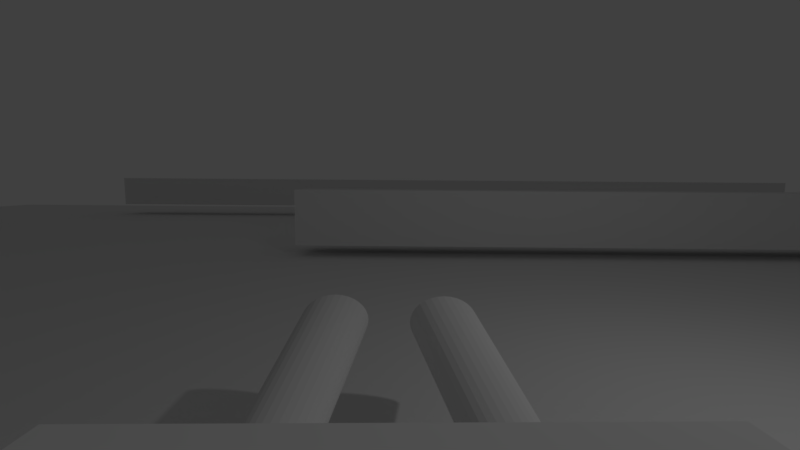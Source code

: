 # Source: Skelerebels.blend  (saved by Blender 2.79.0; exported with 4.5.12 LTS)
import bpy
from mathutils import Matrix  # noqa: F401  (used for matrix-valued properties, if any)

bpy.ops.wm.read_factory_settings(use_empty=True)
scene = bpy.context.scene
scene.name = 'Scene'

# ---- collections
col_collection_1 = bpy.data.collections.new('Collection 1'); scene.collection.children.link(col_collection_1)

# ---- materials (node trees are filled in below, after node groups)
mat_material = bpy.data.materials.new('Material')
mat_material.alpha_threshold = 0.0
mat_material.use_transparent_shadow = False
mat_material.roughness = 0.5
mat_material.line_color = (0.0, 0.0, 0.0, 1.0)

# ---- material node trees

# ---- world
world_world = bpy.data.worlds.new('World'); scene.world = world_world
world_world.color = (0.05088, 0.05088, 0.05088)
world_world.use_sun_shadow = False
world_world.sun_shadow_jitter_overblur = 0.0
world_world.cycles.sampling_method = 'MANUAL'

# ---- cameras
cam_camera = bpy.data.cameras.new('Camera')
cam_camera.clip_end = 100.0
cam_camera.lens = 16.0
cam_camera.sensor_width = 32.0
cam_camera.sensor_height = 18.0
cam_camera.ortho_scale = 7.314
cam_camera.lens_unit = 'FOV'
cam_camera.dof.focus_distance = 0.0
cam_camera.dof.aperture_fstop = 128.0

# ---- lights
light_lamp = bpy.data.lights.new('Lamp', 'POINT')
light_lamp.transmission_factor = 0.0
light_lamp.cutoff_distance = 30.0
light_lamp.energy = 100.0
light_lamp.shadow_buffer_clip_start = 1.001
light_lamp.shadow_soft_size = 0.1
light_lamp.shadow_maximum_resolution = 0.006
light_lamp.use_absolute_resolution = True

# ---- meshes
me_plane_001 = bpy.data.meshes.new('Plane.001')
me_plane_001.from_pydata([(-1.0, -1.0, 0.0), (1.0, -1.0, 0.0), (-1.0, 1.0, 0.0), (1.0, 1.0, 0.0)], [], [(0, 1, 3, 2)])
me_plane_001.use_remesh_preserve_volume = False
me_plane_001.use_remesh_preserve_attributes = False
me_plane_001.use_mirror_vertex_groups = False
me_plane_001.update()
me_cube_001 = bpy.data.meshes.new('Cube.001')
me_cube_001.from_pydata([(-1.0, -1.0, -1.0), (-1.0, -1.0, 1.0), (-1.0, 1.0, -1.0), (-1.0, 1.0, 1.0), (1.0, -1.0, -1.0), (1.0, -1.0, 1.0), (1.0, 1.0, -1.0), (1.0, 1.0, 1.0)], [], [(0, 1, 3, 2), (2, 3, 7, 6), (6, 7, 5, 4), (4, 5, 1, 0), (2, 6, 4, 0), (7, 3, 1, 5)])
me_cube_001.use_remesh_preserve_volume = False
me_cube_001.use_remesh_preserve_attributes = False
me_cube_001.use_mirror_vertex_groups = False
me_cube_001.update()
me_cube_002 = bpy.data.meshes.new('Cube.002')
me_cube_002.from_pydata([(-1.0, -1.0, -1.0), (-1.0, -1.0, 1.0), (-1.0, 1.0, -1.0), (-1.0, 1.0, 1.0), (1.0, -1.0, -1.0), (1.0, -1.0, 1.0), (1.0, 1.0, -1.0), (1.0, 1.0, 1.0)], [], [(0, 1, 3, 2), (2, 3, 7, 6), (6, 7, 5, 4), (4, 5, 1, 0), (2, 6, 4, 0), (7, 3, 1, 5)])
me_cube_002.use_remesh_preserve_volume = False
me_cube_002.use_remesh_preserve_attributes = False
me_cube_002.use_mirror_vertex_groups = False
me_cube_002.update()
me_cube_003 = bpy.data.meshes.new('Cube.003')
me_cube_003.from_pydata([(-1.0, -1.0, -1.0), (-1.0, -1.0, 1.0), (-1.0, 1.0, -1.0), (-1.0, 1.0, 1.0), (1.0, -1.0, -1.0), (1.0, -1.0, 1.0), (1.0, 1.0, -1.0), (1.0, 1.0, 1.0)], [], [(0, 1, 3, 2), (2, 3, 7, 6), (6, 7, 5, 4), (4, 5, 1, 0), (2, 6, 4, 0), (7, 3, 1, 5)])
me_cube_003.use_remesh_preserve_volume = False
me_cube_003.use_remesh_preserve_attributes = False
me_cube_003.use_mirror_vertex_groups = False
me_cube_003.update()
me_cube_004 = bpy.data.meshes.new('Cube.004')
me_cube_004.from_pydata([(-1.0, -1.0, -1.0), (-1.0, -1.0, 1.0), (-1.0, 1.0, -1.0), (-1.0, 1.0, 1.0), (1.0, -1.0, -1.0), (1.0, -1.0, 1.0), (1.0, 1.0, -1.0), (1.0, 1.0, 1.0)], [], [(0, 1, 3, 2), (2, 3, 7, 6), (6, 7, 5, 4), (4, 5, 1, 0), (2, 6, 4, 0), (7, 3, 1, 5)])
me_cube_004.use_remesh_preserve_volume = False
me_cube_004.use_remesh_preserve_attributes = False
me_cube_004.use_mirror_vertex_groups = False
me_cube_004.update()
me_cube_005 = bpy.data.meshes.new('Cube.005')
me_cube_005.from_pydata([(-1.0, -1.0, -1.0), (-1.0, -1.0, 1.0), (-1.0, 1.0, -1.0), (-1.0, 1.0, 1.0), (1.0, -1.0, -1.0), (1.0, -1.0, 1.0), (1.0, 1.0, -1.0), (1.0, 1.0, 1.0)], [], [(0, 1, 3, 2), (2, 3, 7, 6), (6, 7, 5, 4), (4, 5, 1, 0), (2, 6, 4, 0), (7, 3, 1, 5)])
me_cube_005.use_remesh_preserve_volume = False
me_cube_005.use_remesh_preserve_attributes = False
me_cube_005.use_mirror_vertex_groups = False
me_cube_005.update()
me_cube = bpy.data.meshes.new('Cube')
me_cube.from_pydata([(1.0, 1.0, -1.0), (1.0, -1.0, -1.0), (-1.0, -1.0, -1.0), (-1.0, 1.0, -1.0), (1.0, 1.0, 1.0), (1.0, -1.0, 1.0), (-1.0, -1.0, 1.0), (-1.0, 1.0, 1.0)], [], [(0, 1, 2, 3), (4, 7, 6, 5), (0, 4, 5, 1), (1, 5, 6, 2), (2, 6, 7, 3), (4, 0, 3, 7)])
_ca = me_cube.color_attributes.new('Col', 'BYTE_COLOR', 'CORNER')
_ca.data.foreach_set('color', [1.0, 1.0, 1.0, 1.0, 1.0, 1.0, 1.0, 1.0, 1.0, 1.0, 1.0, 1.0, 1.0, 1.0, 1.0, 1.0, 0.0356, 0.0, 1.0, 1.0, 0.0356, 0.0, 1.0, 1.0, 0.0356, 0.0, 1.0, 1.0, 0.0356, 0.0, 1.0, 1.0, 0.0356, 0.0, 1.0, 1.0, 0.0356, 0.0, 1.0, 1.0, 0.0356, 0.0, 1.0, 1.0, 0.0356, 0.0, 1.0, 1.0, 0.0356, 0.0, 1.0, 1.0, 0.0356, 0.0, 1.0, 1.0, 0.0356, 0.0, 1.0, 1.0, 0.0356, 0.0, 1.0, 1.0, 1.0, 1.0, 1.0, 1.0, 0.08438, 0.01764, 1.0, 1.0, 0.0382, 0.0006071, 1.0, 1.0, 1.0, 1.0, 1.0, 1.0, 0.0356, 0.0, 1.0, 1.0, 1.0, 1.0, 1.0, 1.0, 0.7231, 0.6654, 1.0, 1.0, 0.4125, 0.305, 1.0, 1.0])
me_cube.materials.append(mat_material)
me_cube.use_remesh_preserve_volume = False
me_cube.use_remesh_preserve_attributes = False
me_cube.use_mirror_vertex_groups = False
me_cube.update()
me_cone = bpy.data.meshes.new('Cone')
me_cone.from_pydata([(0.0, 1.0, -1.0), (0.1951, 0.9808, -1.0), (0.3827, 0.9239, -1.0), (0.5556, 0.8315, -1.0), (0.7071, 0.7071, -1.0), (0.8315, 0.5556, -1.0), (0.9239, 0.3827, -1.0), (0.9808, 0.1951, -1.0), (1.0, 7.55e-08, -1.0), (0.9808, -0.1951, -1.0), (0.9239, -0.3827, -1.0), (0.8315, -0.5556, -1.0), (0.7071, -0.7071, -1.0), (0.5556, -0.8315, -1.0), (0.3827, -0.9239, -1.0), (0.1951, -0.9808, -1.0), (-3.258e-07, -1.0, -1.0), (-0.1951, -0.9808, -1.0), (-0.3827, -0.9239, -1.0), (-0.5556, -0.8315, -1.0), (-0.7071, -0.7071, -1.0), (-0.8315, -0.5556, -1.0), (-0.9239, -0.3827, -1.0), (0.0, 0.0, 1.0), (-0.9808, -0.1951, -1.0), (-1.0, 9.656e-07, -1.0), (-0.9808, 0.1951, -1.0), (-0.9239, 0.3827, -1.0), (-0.8315, 0.5556, -1.0), (-0.7071, 0.7071, -1.0), (-0.5556, 0.8315, -1.0), (-0.3827, 0.9239, -1.0), (-0.1951, 0.9808, -1.0)], [], [(0, 23, 1), (1, 23, 2), (2, 23, 3), (3, 23, 4), (4, 23, 5), (5, 23, 6), (6, 23, 7), (7, 23, 8), (8, 23, 9), (9, 23, 10), (10, 23, 11), (11, 23, 12), (12, 23, 13), (13, 23, 14), (14, 23, 15), (15, 23, 16), (16, 23, 17), (17, 23, 18), (18, 23, 19), (19, 23, 20), (20, 23, 21), (21, 23, 22), (22, 23, 24), (24, 23, 25), (25, 23, 26), (26, 23, 27), (27, 23, 28), (28, 23, 29), (29, 23, 30), (30, 23, 31), (31, 23, 32), (32, 23, 0), (0, 1, 2, 3, 4, 5, 6, 7, 8, 9, 10, 11, 12, 13, 14, 15, 16, 17, 18, 19, 20, 21, 22, 24, 25, 26, 27, 28, 29, 30, 31, 32)])
me_cone.use_remesh_preserve_volume = False
me_cone.use_remesh_preserve_attributes = False
me_cone.use_mirror_vertex_groups = False
me_cone.update()
me_cone_001 = bpy.data.meshes.new('Cone.001')
me_cone_001.from_pydata([(0.0, 1.0, -1.0), (0.1951, 0.9808, -1.0), (0.3827, 0.9239, -1.0), (0.5556, 0.8315, -1.0), (0.7071, 0.7071, -1.0), (0.8315, 0.5556, -1.0), (0.9239, 0.3827, -1.0), (0.9808, 0.1951, -1.0), (1.0, 7.55e-08, -1.0), (0.9808, -0.1951, -1.0), (0.9239, -0.3827, -1.0), (0.8315, -0.5556, -1.0), (0.7071, -0.7071, -1.0), (0.5556, -0.8315, -1.0), (0.3827, -0.9239, -1.0), (0.1951, -0.9808, -1.0), (-3.258e-07, -1.0, -1.0), (-0.1951, -0.9808, -1.0), (-0.3827, -0.9239, -1.0), (-0.5556, -0.8315, -1.0), (-0.7071, -0.7071, -1.0), (-0.8315, -0.5556, -1.0), (-0.9239, -0.3827, -1.0), (0.0, 0.0, 1.0), (-0.9808, -0.1951, -1.0), (-1.0, 9.656e-07, -1.0), (-0.9808, 0.1951, -1.0), (-0.9239, 0.3827, -1.0), (-0.8315, 0.5556, -1.0), (-0.7071, 0.7071, -1.0), (-0.5556, 0.8315, -1.0), (-0.3827, 0.9239, -1.0), (-0.1951, 0.9808, -1.0)], [], [(0, 23, 1), (1, 23, 2), (2, 23, 3), (3, 23, 4), (4, 23, 5), (5, 23, 6), (6, 23, 7), (7, 23, 8), (8, 23, 9), (9, 23, 10), (10, 23, 11), (11, 23, 12), (12, 23, 13), (13, 23, 14), (14, 23, 15), (15, 23, 16), (16, 23, 17), (17, 23, 18), (18, 23, 19), (19, 23, 20), (20, 23, 21), (21, 23, 22), (22, 23, 24), (24, 23, 25), (25, 23, 26), (26, 23, 27), (27, 23, 28), (28, 23, 29), (29, 23, 30), (30, 23, 31), (31, 23, 32), (32, 23, 0), (0, 1, 2, 3, 4, 5, 6, 7, 8, 9, 10, 11, 12, 13, 14, 15, 16, 17, 18, 19, 20, 21, 22, 24, 25, 26, 27, 28, 29, 30, 31, 32)])
me_cone_001.use_remesh_preserve_volume = False
me_cone_001.use_remesh_preserve_attributes = False
me_cone_001.use_mirror_vertex_groups = False
me_cone_001.update()

# ---- objects
ob_plane = bpy.data.objects.new('Plane', me_plane_001)
ob_cube_001 = bpy.data.objects.new('Cube.001', me_cube_001)
ob_cube_002 = bpy.data.objects.new('Cube.002', me_cube_002)
ob_cube_003 = bpy.data.objects.new('Cube.003', me_cube_003)
ob_cube_004 = bpy.data.objects.new('Cube.004', me_cube_004)
ob_cube_005 = bpy.data.objects.new('Cube.005', me_cube_005)
ob_cube = bpy.data.objects.new('Cube', me_cube)
ob_cone = bpy.data.objects.new('Cone', me_cone)
ob_camera = bpy.data.objects.new('Camera', cam_camera)
ob_cone_001 = bpy.data.objects.new('Cone.001', me_cone_001)
ob_lamp = bpy.data.objects.new('Lamp', light_lamp)

# ---- transforms, parenting, visibility, modifiers, constraints
ob_plane.location = (0.3374, -0.09969, 0.1602)
ob_plane.scale = (39.09, 40.98, 1.0)
ob_plane.lineart.crease_threshold = 0.0
ob_cube_001.parent = ob_plane
ob_cube_001.matrix_parent_inverse = Matrix(((0.02558, 0.0, 0.0, -0.008629), (0.0, 0.0244, 0.0, 0.002433), (0.0, 0.0, 1.0, -0.1602), (0.0, 0.0, 0.0, 1.0)))
ob_cube_001.location = (2.774, 30.9, 0.1607)
ob_cube_001.scale = (6.832, 1.0, 1.0)
ob_cube_001.lineart.crease_threshold = 0.0
ob_cube_002.parent = ob_plane
ob_cube_002.matrix_parent_inverse = Matrix(((0.02558, 0.0, 0.0, -0.008629), (0.0, 0.0244, 0.0, 0.002433), (0.0, 0.0, 1.0, -0.1602), (0.0, 0.0, 0.0, 1.0)))
ob_cube_002.location = (21.26, 15.16, 1.58)
ob_cube_002.scale = (-25.26, 1.0, 1.0)
ob_cube_002.lineart.crease_threshold = 0.0
ob_cube_003.parent = ob_plane
ob_cube_003.matrix_parent_inverse = Matrix(((0.02558, 0.0, 0.0, -0.008629), (0.0, 0.0244, 0.0, 0.002433), (0.0, 0.0, 1.0, -0.1602), (0.0, 0.0, 0.0, 1.0)))
ob_cube_003.location = (3.605, 31.75, 1.958)
ob_cube_003.scale = (-25.26, 1.0, 1.0)
ob_cube_003.lineart.crease_threshold = 0.0
ob_cube_004.parent = ob_plane
ob_cube_004.matrix_parent_inverse = Matrix(((0.02558, 0.0, 0.0, -0.008629), (0.0, 0.0244, 0.0, 0.002433), (0.0, 0.0, 1.0, -0.1602), (0.0, 0.0, 0.0, 1.0)))
ob_cube_004.location = (-23.51, 18.32, 0.1607)
ob_cube_004.rotation_euler = (0.04397, 0.3364, -0.3069)
ob_cube_004.scale = (6.832, 1.0, 1.0)
ob_cube_004.lineart.crease_threshold = 0.0
ob_cube_005.parent = ob_plane
ob_cube_005.matrix_parent_inverse = Matrix(((0.02558, 0.0, 0.0, -0.008629), (0.0, 0.0244, 0.0, 0.002433), (0.0, 0.0, 1.0, -0.1602), (0.0, 0.0, 0.0, 1.0)))
ob_cube_005.location = (-12.81, 4.598, 0.1607)
ob_cube_005.rotation_euler = (0.04397, 0.3364, 1.303)
ob_cube_005.scale = (6.832, 1.0, 1.0)
ob_cube_005.lineart.crease_threshold = 0.0
ob_cube.location = (-0.08299, 0.0, 1.253)
ob_cube.rotation_euler = (0.0, -0.0, 0.02847)
ob_cube.lock_rotations_4d = False
ob_cube.empty_display_type = 'ARROWS'
ob_cube.lineart.crease_threshold = 0.0
ob_cone.parent = ob_cube
ob_cone.matrix_parent_inverse = Matrix(((1.0, 0.0, 0.0, -0.0), (0.0, 1.0, 0.0, -0.0), (0.0, 0.0, 1.0, -1.332), (0.0, 0.0, 0.0, 1.0)))
ob_cone.location = (0.6069, 1.437, 1.661)
ob_cone.rotation_euler = (-1.488, -0.0, -3.126)
ob_cone.scale = (0.3812, 0.295, 2.875)
ob_cone.lineart.crease_threshold = 0.0
ob_camera.parent = ob_cube
ob_camera.matrix_parent_inverse = Matrix(((1.0, 0.0, 0.0, -0.0), (0.0, 1.0, 0.0, -0.0), (0.0, 0.0, 1.0, -1.332), (0.0, 0.0, 0.0, 1.0)))
ob_camera.location = (-0.0243, -0.05925, 3.011)
ob_camera.rotation_euler = (1.46, -0.007591, -0.01878)
ob_camera.lock_rotations_4d = False
ob_camera.empty_display_type = 'ARROWS'
ob_camera.color = (0.0, 0.0, 0.0, 0.0)
ob_camera.display_type = 'WIRE'
ob_camera.lineart.crease_threshold = 0.0
ob_cone_001.parent = ob_cube
ob_cone_001.matrix_parent_inverse = Matrix(((1.0, 0.0, 0.0, -0.0), (0.0, 1.0, 0.0, -0.0), (0.0, 0.0, 1.0, -1.332), (0.0, 0.0, 0.0, 1.0)))
ob_cone_001.location = (-0.6246, 1.437, 1.661)
ob_cone_001.rotation_euler = (-1.488, -0.0, -3.126)
ob_cone_001.scale = (0.3812, 0.2953, 2.956)
ob_cone_001.lineart.crease_threshold = 0.0
ob_lamp.location = (4.378, 2.765, 5.815)
ob_lamp.rotation_euler = (0.6503, 0.05522, 1.866)
ob_lamp.lock_rotations_4d = False
ob_lamp.empty_display_type = 'ARROWS'
ob_lamp.color = (0.0, 0.0, 0.0, 0.0)
ob_lamp.lineart.crease_threshold = 0.0

# ---- collection membership
col_collection_1.objects.link(ob_plane)
col_collection_1.objects.link(ob_cube_001)
col_collection_1.objects.link(ob_cube_002)
col_collection_1.objects.link(ob_cube_003)
col_collection_1.objects.link(ob_cube_004)
col_collection_1.objects.link(ob_cube_005)
col_collection_1.objects.link(ob_cube)
col_collection_1.objects.link(ob_cone)
col_collection_1.objects.link(ob_camera)
col_collection_1.objects.link(ob_cone_001)
col_collection_1.objects.link(ob_lamp)

# ---- scene / render settings (as saved in the file)
scene.camera = ob_camera
scene.frame_start = 1; scene.frame_end = 250; scene.frame_set(0)
scene.render.engine = 'BLENDER_EEVEE_NEXT'
scene.render.resolution_percentage = 50
scene.render.dither_intensity = 0.0
scene.cycles.use_denoising = False
scene.cycles.samples = 128
scene.cycles.sampling_pattern = 'TABULATED_SOBOL'
scene.cycles.use_adaptive_sampling = False
scene.cycles.use_light_tree = False
scene.cycles.blur_glossy = 0.0
scene.cycles.sample_clamp_indirect = 0.0
scene.view_settings.view_transform = 'Standard'
bpy.context.view_layer.update()
